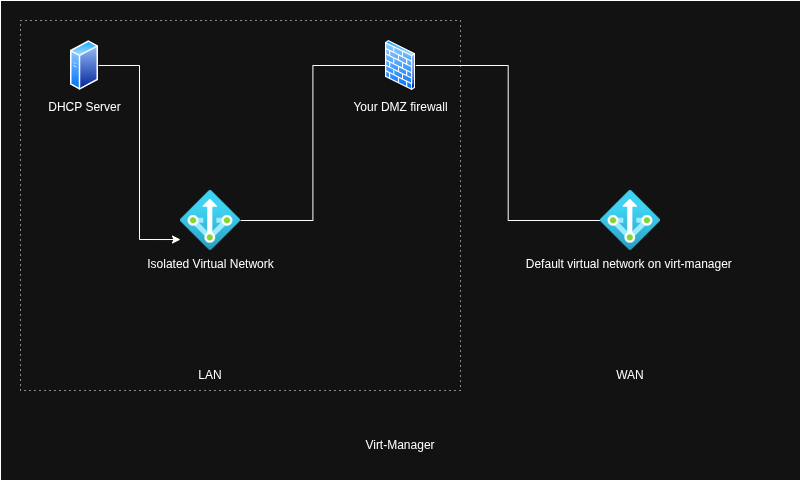

The diagram above was exported from draw.io. Its source (the exported page's mxGraphModel, read from the mxfile embedded in the PNG):
<mxGraphModel dx="1413" dy="796" grid="1" gridSize="10" guides="1" tooltips="1" connect="1" arrows="1" fold="1" page="1" pageScale="1" pageWidth="850" pageHeight="1100" math="0" shadow="0">
  <root>
    <mxCell id="0" />
    <mxCell id="1" parent="0" />
    <mxCell id="Sh9-XKZBUW1ChNf963aO-1" parent="1" style="rounded=0;whiteSpace=wrap;html=1;" value="" vertex="1">
      <mxGeometry height="480" width="800" x="20" y="440" as="geometry" />
    </mxCell>
    <mxCell id="5FV8LNgO53CpXmabwXcN-3" parent="1" style="rounded=0;whiteSpace=wrap;html=1;dashed=1;dashPattern=1 4;" value="" vertex="1">
      <mxGeometry height="370" width="440" x="40" y="460" as="geometry" />
    </mxCell>
    <mxCell id="VqM4GrIZNjhwJeR7wYyI-1" parent="1" style="image;aspect=fixed;perimeter=ellipsePerimeter;html=1;align=center;shadow=0;dashed=0;spacingTop=3;image=img/lib/active_directory/firewall.svg;" value="Your DMZ firewall" vertex="1">
      <mxGeometry height="50" width="30.5" x="404.75" y="480" as="geometry" />
    </mxCell>
    <mxCell id="VqM4GrIZNjhwJeR7wYyI-4" edge="1" parent="1" source="VqM4GrIZNjhwJeR7wYyI-2" style="edgeStyle=orthogonalEdgeStyle;rounded=0;orthogonalLoop=1;jettySize=auto;html=1;entryX=0;entryY=0.5;entryDx=0;entryDy=0;endArrow=none;endFill=0;" target="VqM4GrIZNjhwJeR7wYyI-1">
      <mxGeometry relative="1" as="geometry" />
    </mxCell>
    <mxCell id="VqM4GrIZNjhwJeR7wYyI-2" parent="1" style="image;aspect=fixed;html=1;points=[];align=center;fontSize=12;image=img/lib/azure2/networking/NAT.svg;" value="Isolated Virtual Network" vertex="1">
      <mxGeometry height="60" width="60" x="200" y="630" as="geometry" />
    </mxCell>
    <mxCell id="VqM4GrIZNjhwJeR7wYyI-5" edge="1" parent="1" source="VqM4GrIZNjhwJeR7wYyI-3" style="edgeStyle=orthogonalEdgeStyle;rounded=0;orthogonalLoop=1;jettySize=auto;html=1;entryX=1;entryY=0.5;entryDx=0;entryDy=0;endArrow=none;endFill=0;" target="VqM4GrIZNjhwJeR7wYyI-1">
      <mxGeometry relative="1" as="geometry" />
    </mxCell>
    <mxCell id="VqM4GrIZNjhwJeR7wYyI-3" parent="1" style="image;aspect=fixed;html=1;points=[];align=center;fontSize=12;image=img/lib/azure2/networking/NAT.svg;" value="&lt;div&gt;Default virtual network on&amp;nbsp;&lt;span style=&quot;background-color: light-dark(#ffffff, var(--ge-dark-color, #121212)); color: light-dark(rgb(0, 0, 0), rgb(255, 255, 255));&quot;&gt;virt-manager&lt;/span&gt;&lt;span style=&quot;background-color: light-dark(#ffffff, var(--ge-dark-color, #121212)); color: light-dark(rgb(0, 0, 0), rgb(255, 255, 255));&quot;&gt;&amp;nbsp;&lt;/span&gt;&lt;/div&gt;" vertex="1">
      <mxGeometry height="60" width="60" x="620" y="630" as="geometry" />
    </mxCell>
    <mxCell id="5FV8LNgO53CpXmabwXcN-1" parent="1" style="image;aspect=fixed;perimeter=ellipsePerimeter;html=1;align=center;shadow=0;dashed=0;spacingTop=3;image=img/lib/active_directory/generic_server.svg;" value="DHCP Server" vertex="1">
      <mxGeometry height="50" width="28.000000000000004" x="90" y="480" as="geometry" />
    </mxCell>
    <mxCell id="5FV8LNgO53CpXmabwXcN-2" edge="1" parent="1" source="5FV8LNgO53CpXmabwXcN-1" style="edgeStyle=orthogonalEdgeStyle;rounded=0;orthogonalLoop=1;jettySize=auto;html=1;entryX=0;entryY=0.817;entryDx=0;entryDy=0;entryPerimeter=0;" target="VqM4GrIZNjhwJeR7wYyI-2">
      <mxGeometry relative="1" as="geometry" />
    </mxCell>
    <mxCell id="Sh9-XKZBUW1ChNf963aO-2" parent="1" style="text;html=1;whiteSpace=wrap;strokeColor=none;fillColor=none;align=center;verticalAlign=middle;rounded=0;" value="LAN" vertex="1">
      <mxGeometry height="30" width="120" x="170" y="800" as="geometry" />
    </mxCell>
    <mxCell id="Sh9-XKZBUW1ChNf963aO-3" parent="1" style="text;html=1;whiteSpace=wrap;strokeColor=none;fillColor=none;align=center;verticalAlign=middle;rounded=0;" value="WAN" vertex="1">
      <mxGeometry height="30" width="60" x="620" y="800" as="geometry" />
    </mxCell>
    <mxCell id="oe4LpDUYa6BSaDO5I0E5-2" parent="1" style="text;html=1;whiteSpace=wrap;strokeColor=none;fillColor=none;align=center;verticalAlign=middle;rounded=0;" value="Virt-Manager" vertex="1">
      <mxGeometry height="30" width="110" x="365" y="870" as="geometry" />
    </mxCell>
  </root>
</mxGraphModel>